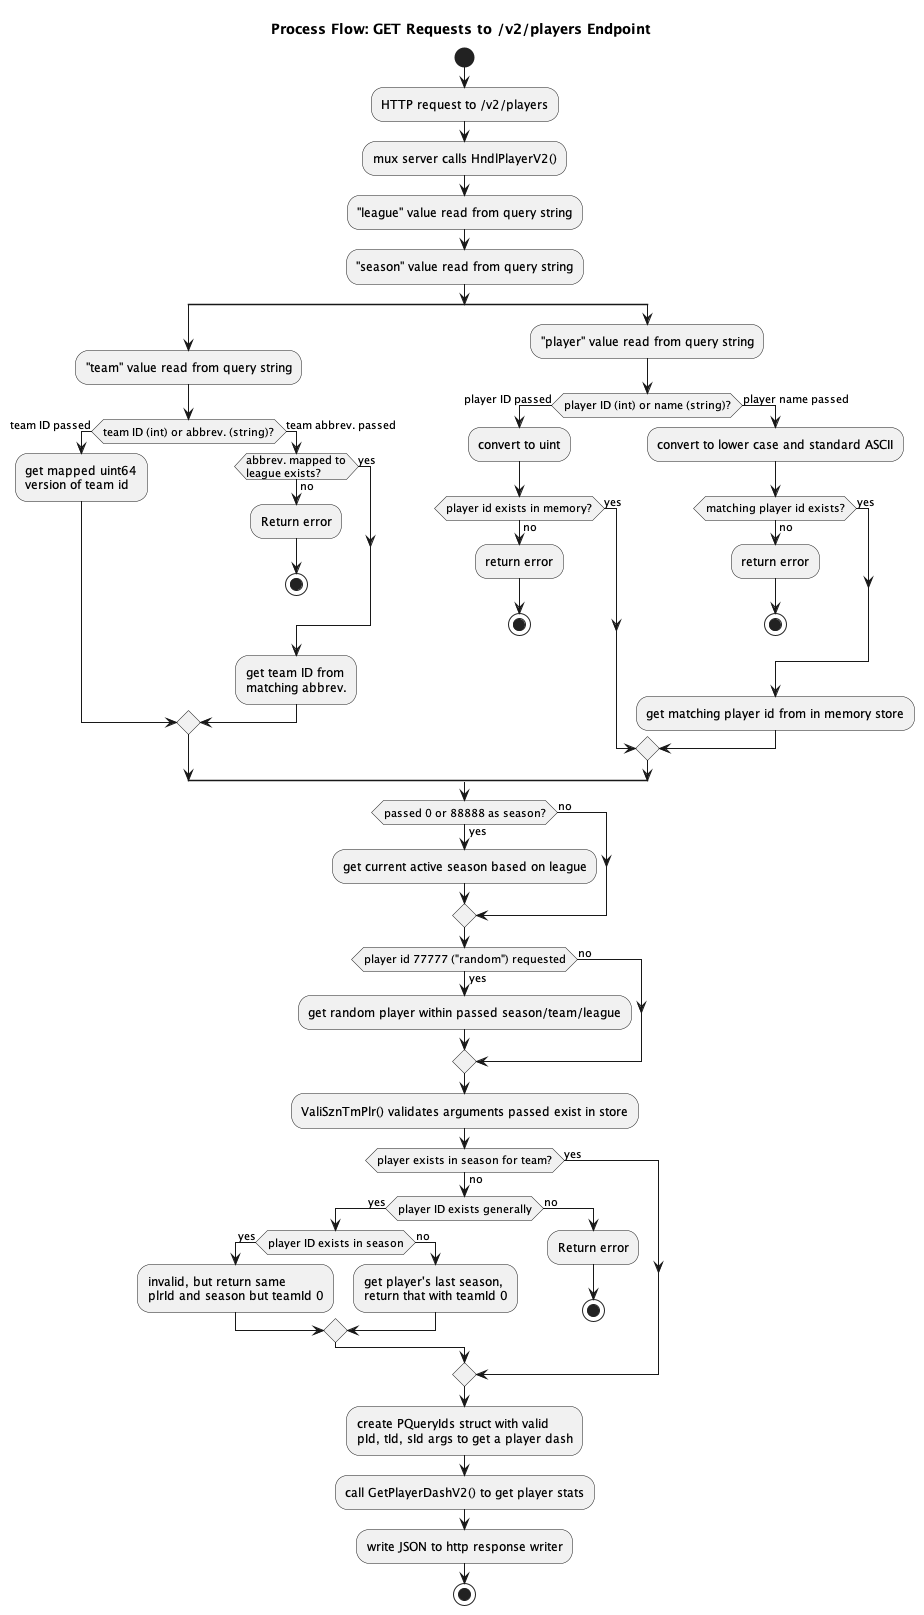

The diagram above was rendered by PlantUML. Its source (embedded in the PNG):
@startuml players_endpt
title Process Flow: GET Requests to /v2/players Endpoint
start
:HTTP request to /v2/players;
:mux server calls HndlPlayerV2();
:"league" value read from query string;
:"season" value read from query string;
split
:"team" value read from query string;

if (team ID (int) or abbrev. (string)?) then (team ID passed)
    :get mapped uint64\nversion of team id;
else (team abbrev. passed)
    if (abbrev. mapped to\nleague exists?) then (yes)
    else (no)
        :Return error;
        stop
    endif
    :get team ID from\nmatching abbrev.;
endif
split again
:"player" value read from query string;
if (player ID (int) or name (string)?) then (player ID passed)
    :convert to uint;
    if (player id exists in memory?) then (yes)
    else (no)
        :return error;
        stop
    endif
else (player name passed)
    :convert to lower case and standard ASCII;
    if (matching player id exists?) then (yes)
    else (no)
        :return error;
        stop
    endif
    :get matching player id from in memory store;
endif
end split
if (passed 0 or 88888 as season?) then (yes)
    :get current active season based on league;
else (no)
endif
if (player id 77777 ("random") requested) then (yes)
:get random player within passed season/team/league;
else (no)
endif
:ValiSznTmPlr() validates arguments passed exist in store;
if (player exists in season for team?) then (yes)
else (no)
    if (player ID exists generally) then (yes)
        if (player ID exists in season) then (yes)
            :invalid, but return same\nplrId and season but teamId 0;
        else (no)
            :get player's last season,\nreturn that with teamId 0;
        endif
    else (no)
        :Return error;
        stop    
    endif
endif
:create PQueryIds struct with valid\npId, tId, sId args to get a player dash;
:call GetPlayerDashV2() to get player stats;
:write JSON to http response writer;

stop
@enduml